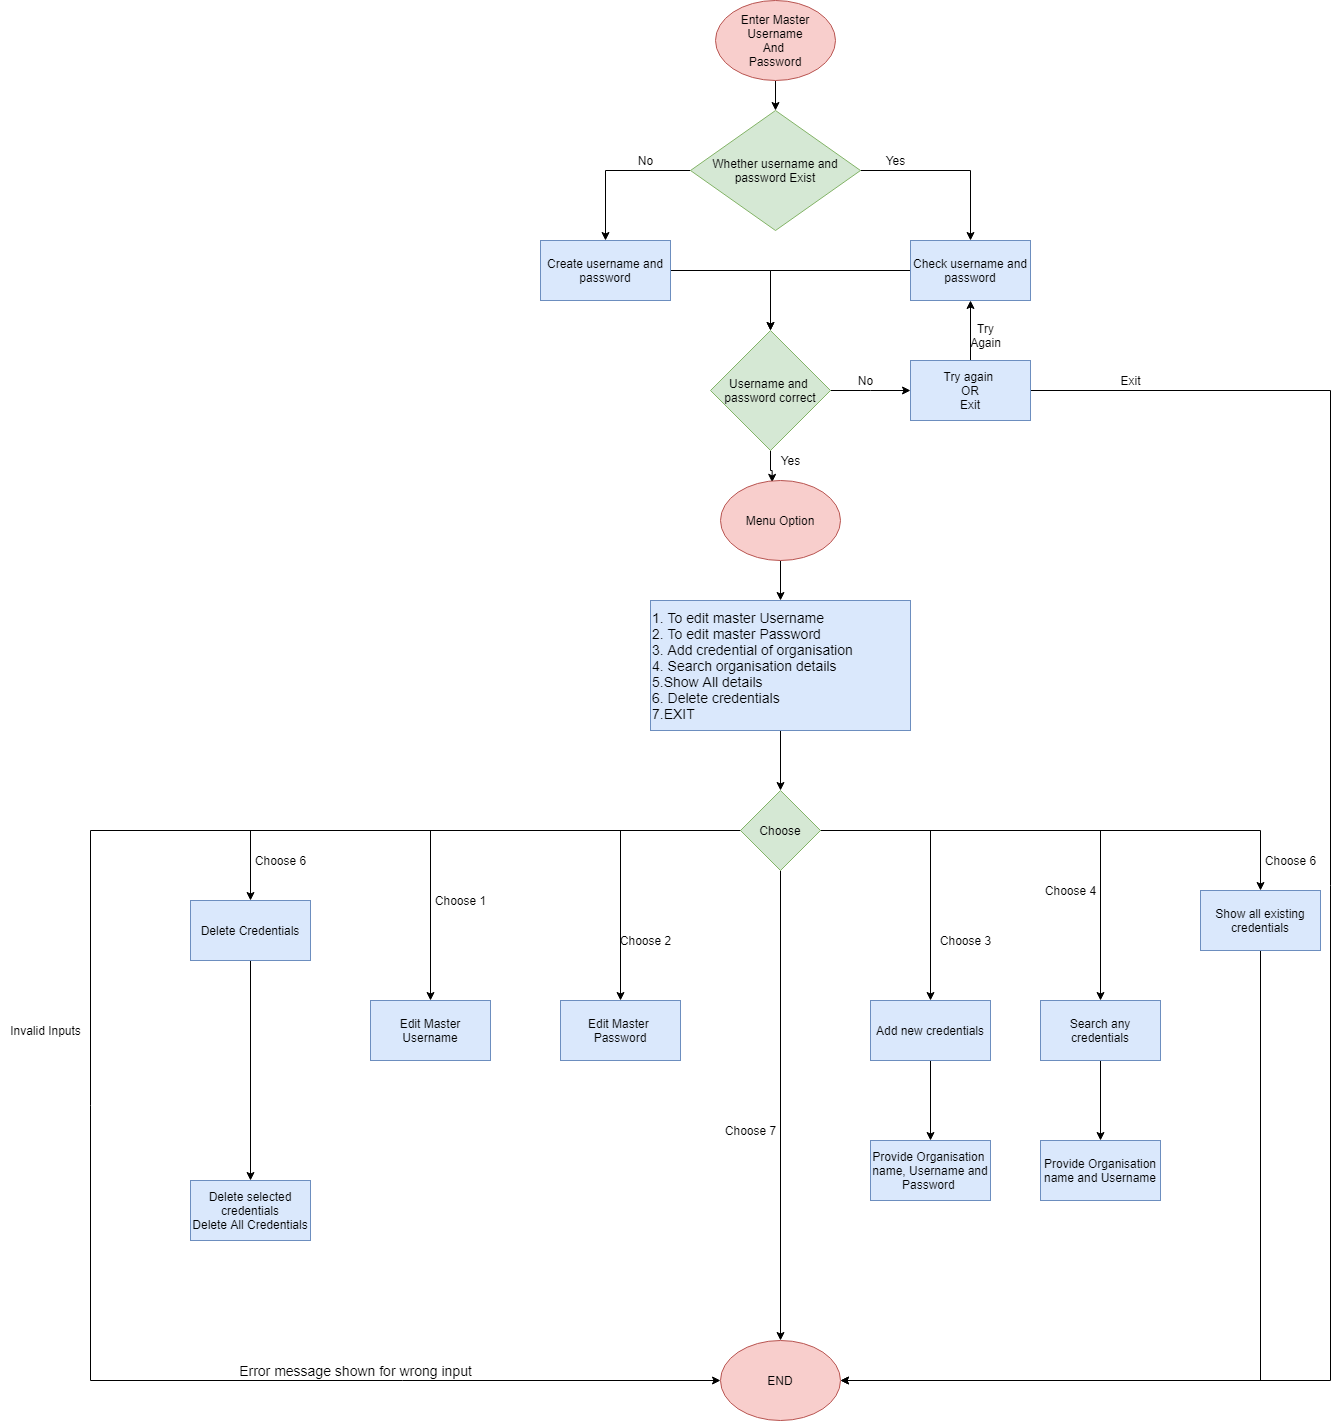

The diagram above was exported from draw.io. Its source (the exported page's mxGraphModel, read from the mxfile embedded in the PNG):
<mxGraphModel dx="2552" dy="912" grid="1" gridSize="10" guides="1" tooltips="1" connect="1" arrows="1" fold="1" page="1" pageScale="1" pageWidth="850" pageHeight="1100" math="0" shadow="0">
  <root>
    <mxCell id="0" />
    <mxCell id="1" parent="0" />
    <mxCell id="1aLNbVhOvAg8BP9hSrYh-30" style="edgeStyle=orthogonalEdgeStyle;rounded=0;orthogonalLoop=1;jettySize=auto;html=1;entryX=0.5;entryY=0;entryDx=0;entryDy=0;" edge="1" parent="1" source="1aLNbVhOvAg8BP9hSrYh-6" target="1aLNbVhOvAg8BP9hSrYh-11">
      <mxGeometry relative="1" as="geometry" />
    </mxCell>
    <mxCell id="1aLNbVhOvAg8BP9hSrYh-6" value="Create username and password" style="rounded=0;whiteSpace=wrap;html=1;fillColor=#dae8fc;strokeColor=#6c8ebf;" vertex="1" parent="1">
      <mxGeometry x="190" y="250" width="130" height="60" as="geometry" />
    </mxCell>
    <mxCell id="1aLNbVhOvAg8BP9hSrYh-27" style="edgeStyle=orthogonalEdgeStyle;rounded=0;orthogonalLoop=1;jettySize=auto;html=1;entryX=0.5;entryY=0;entryDx=0;entryDy=0;" edge="1" parent="1" source="1aLNbVhOvAg8BP9hSrYh-9" target="1aLNbVhOvAg8BP9hSrYh-13">
      <mxGeometry relative="1" as="geometry" />
    </mxCell>
    <mxCell id="1aLNbVhOvAg8BP9hSrYh-9" value="&lt;span&gt;Enter Master Username&lt;/span&gt;&lt;br&gt;&lt;span&gt;And&amp;nbsp;&lt;/span&gt;&lt;br&gt;&lt;span&gt;Password&lt;/span&gt;" style="ellipse;whiteSpace=wrap;html=1;fillColor=#f8cecc;strokeColor=#b85450;" vertex="1" parent="1">
      <mxGeometry x="365" y="10" width="120" height="80" as="geometry" />
    </mxCell>
    <mxCell id="1aLNbVhOvAg8BP9hSrYh-64" style="edgeStyle=orthogonalEdgeStyle;rounded=0;orthogonalLoop=1;jettySize=auto;html=1;entryX=0.5;entryY=1;entryDx=0;entryDy=0;" edge="1" parent="1" source="1aLNbVhOvAg8BP9hSrYh-10" target="1aLNbVhOvAg8BP9hSrYh-12">
      <mxGeometry relative="1" as="geometry" />
    </mxCell>
    <mxCell id="1aLNbVhOvAg8BP9hSrYh-65" style="edgeStyle=orthogonalEdgeStyle;rounded=0;orthogonalLoop=1;jettySize=auto;html=1;entryX=1;entryY=0.5;entryDx=0;entryDy=0;" edge="1" parent="1" source="1aLNbVhOvAg8BP9hSrYh-10" target="1aLNbVhOvAg8BP9hSrYh-23">
      <mxGeometry relative="1" as="geometry">
        <Array as="points">
          <mxPoint x="980" y="400" />
          <mxPoint x="980" y="1390" />
        </Array>
      </mxGeometry>
    </mxCell>
    <mxCell id="1aLNbVhOvAg8BP9hSrYh-10" value="Try again&amp;nbsp;&lt;br&gt;OR&lt;br&gt;Exit" style="rounded=0;whiteSpace=wrap;html=1;fillColor=#dae8fc;strokeColor=#6c8ebf;" vertex="1" parent="1">
      <mxGeometry x="560" y="370" width="120" height="60" as="geometry" />
    </mxCell>
    <mxCell id="1aLNbVhOvAg8BP9hSrYh-32" style="edgeStyle=orthogonalEdgeStyle;rounded=0;orthogonalLoop=1;jettySize=auto;html=1;" edge="1" parent="1" source="1aLNbVhOvAg8BP9hSrYh-11">
      <mxGeometry relative="1" as="geometry">
        <mxPoint x="560" y="400" as="targetPoint" />
        <Array as="points">
          <mxPoint x="520" y="400" />
          <mxPoint x="520" y="400" />
        </Array>
      </mxGeometry>
    </mxCell>
    <mxCell id="1aLNbVhOvAg8BP9hSrYh-34" style="edgeStyle=orthogonalEdgeStyle;rounded=0;orthogonalLoop=1;jettySize=auto;html=1;entryX=0.43;entryY=0.023;entryDx=0;entryDy=0;entryPerimeter=0;" edge="1" parent="1" source="1aLNbVhOvAg8BP9hSrYh-11" target="1aLNbVhOvAg8BP9hSrYh-14">
      <mxGeometry relative="1" as="geometry" />
    </mxCell>
    <mxCell id="1aLNbVhOvAg8BP9hSrYh-11" value="Username and &lt;br&gt;password correct" style="rhombus;whiteSpace=wrap;html=1;fillColor=#d5e8d4;strokeColor=#82b366;" vertex="1" parent="1">
      <mxGeometry x="360" y="340" width="120" height="120" as="geometry" />
    </mxCell>
    <mxCell id="1aLNbVhOvAg8BP9hSrYh-33" style="edgeStyle=orthogonalEdgeStyle;rounded=0;orthogonalLoop=1;jettySize=auto;html=1;" edge="1" parent="1" source="1aLNbVhOvAg8BP9hSrYh-12">
      <mxGeometry relative="1" as="geometry">
        <mxPoint x="420" y="340" as="targetPoint" />
      </mxGeometry>
    </mxCell>
    <mxCell id="1aLNbVhOvAg8BP9hSrYh-12" value="&lt;span&gt;Check username and password&lt;/span&gt;" style="rounded=0;whiteSpace=wrap;html=1;fillColor=#dae8fc;strokeColor=#6c8ebf;" vertex="1" parent="1">
      <mxGeometry x="560" y="250" width="120" height="60" as="geometry" />
    </mxCell>
    <mxCell id="1aLNbVhOvAg8BP9hSrYh-28" style="edgeStyle=orthogonalEdgeStyle;rounded=0;orthogonalLoop=1;jettySize=auto;html=1;entryX=0.5;entryY=0;entryDx=0;entryDy=0;" edge="1" parent="1" source="1aLNbVhOvAg8BP9hSrYh-13" target="1aLNbVhOvAg8BP9hSrYh-6">
      <mxGeometry relative="1" as="geometry" />
    </mxCell>
    <mxCell id="1aLNbVhOvAg8BP9hSrYh-29" style="edgeStyle=orthogonalEdgeStyle;rounded=0;orthogonalLoop=1;jettySize=auto;html=1;entryX=0.5;entryY=0;entryDx=0;entryDy=0;" edge="1" parent="1" source="1aLNbVhOvAg8BP9hSrYh-13" target="1aLNbVhOvAg8BP9hSrYh-12">
      <mxGeometry relative="1" as="geometry" />
    </mxCell>
    <mxCell id="1aLNbVhOvAg8BP9hSrYh-13" value="&lt;span&gt;Whether username and password Exist&lt;/span&gt;" style="rhombus;whiteSpace=wrap;html=1;fillColor=#d5e8d4;strokeColor=#82b366;" vertex="1" parent="1">
      <mxGeometry x="340" y="120" width="170" height="120" as="geometry" />
    </mxCell>
    <mxCell id="1aLNbVhOvAg8BP9hSrYh-35" style="edgeStyle=orthogonalEdgeStyle;rounded=0;orthogonalLoop=1;jettySize=auto;html=1;entryX=0.5;entryY=0;entryDx=0;entryDy=0;" edge="1" parent="1" source="1aLNbVhOvAg8BP9hSrYh-14" target="1aLNbVhOvAg8BP9hSrYh-15">
      <mxGeometry relative="1" as="geometry" />
    </mxCell>
    <mxCell id="1aLNbVhOvAg8BP9hSrYh-14" value="Menu Option" style="ellipse;whiteSpace=wrap;html=1;fillColor=#f8cecc;strokeColor=#b85450;" vertex="1" parent="1">
      <mxGeometry x="370" y="490" width="120" height="80" as="geometry" />
    </mxCell>
    <mxCell id="1aLNbVhOvAg8BP9hSrYh-36" style="edgeStyle=orthogonalEdgeStyle;rounded=0;orthogonalLoop=1;jettySize=auto;html=1;entryX=0.5;entryY=0;entryDx=0;entryDy=0;" edge="1" parent="1" source="1aLNbVhOvAg8BP9hSrYh-15" target="1aLNbVhOvAg8BP9hSrYh-16">
      <mxGeometry relative="1" as="geometry" />
    </mxCell>
    <mxCell id="1aLNbVhOvAg8BP9hSrYh-15" value="&lt;div style=&quot;text-align: justify&quot;&gt;&lt;span style=&quot;font-size: 14px&quot;&gt;1. To edit master Username&lt;/span&gt;&lt;/div&gt;&lt;font style=&quot;font-size: 14px&quot;&gt;&lt;div style=&quot;text-align: justify&quot;&gt;&lt;span&gt;2. To edit master Password&lt;/span&gt;&lt;/div&gt;&lt;div style=&quot;text-align: justify&quot;&gt;&lt;span&gt;3. Add credential of organisation&lt;/span&gt;&lt;/div&gt;&lt;div style=&quot;text-align: justify&quot;&gt;&lt;span&gt;4. Search organisation details&lt;/span&gt;&lt;/div&gt;&lt;div style=&quot;text-align: justify&quot;&gt;&lt;span&gt;5.Show All details&lt;/span&gt;&lt;/div&gt;&lt;div style=&quot;text-align: justify&quot;&gt;&lt;span&gt;6. Delete credentials&lt;/span&gt;&lt;/div&gt;&lt;div style=&quot;text-align: justify&quot;&gt;&lt;span&gt;7.EXIT&lt;/span&gt;&lt;/div&gt;&lt;/font&gt;" style="rounded=0;whiteSpace=wrap;html=1;align=left;fillColor=#dae8fc;strokeColor=#6c8ebf;" vertex="1" parent="1">
      <mxGeometry x="300" y="610" width="260" height="130" as="geometry" />
    </mxCell>
    <mxCell id="1aLNbVhOvAg8BP9hSrYh-37" style="edgeStyle=orthogonalEdgeStyle;rounded=0;orthogonalLoop=1;jettySize=auto;html=1;entryX=0.5;entryY=0;entryDx=0;entryDy=0;" edge="1" parent="1" source="1aLNbVhOvAg8BP9hSrYh-16" target="1aLNbVhOvAg8BP9hSrYh-22">
      <mxGeometry relative="1" as="geometry" />
    </mxCell>
    <mxCell id="1aLNbVhOvAg8BP9hSrYh-38" style="edgeStyle=orthogonalEdgeStyle;rounded=0;orthogonalLoop=1;jettySize=auto;html=1;entryX=0.5;entryY=0;entryDx=0;entryDy=0;" edge="1" parent="1" source="1aLNbVhOvAg8BP9hSrYh-16" target="1aLNbVhOvAg8BP9hSrYh-17">
      <mxGeometry relative="1" as="geometry" />
    </mxCell>
    <mxCell id="1aLNbVhOvAg8BP9hSrYh-39" style="edgeStyle=orthogonalEdgeStyle;rounded=0;orthogonalLoop=1;jettySize=auto;html=1;entryX=0.5;entryY=0;entryDx=0;entryDy=0;" edge="1" parent="1" source="1aLNbVhOvAg8BP9hSrYh-16" target="1aLNbVhOvAg8BP9hSrYh-18">
      <mxGeometry relative="1" as="geometry" />
    </mxCell>
    <mxCell id="1aLNbVhOvAg8BP9hSrYh-40" style="edgeStyle=orthogonalEdgeStyle;rounded=0;orthogonalLoop=1;jettySize=auto;html=1;" edge="1" parent="1" source="1aLNbVhOvAg8BP9hSrYh-16" target="1aLNbVhOvAg8BP9hSrYh-23">
      <mxGeometry relative="1" as="geometry" />
    </mxCell>
    <mxCell id="1aLNbVhOvAg8BP9hSrYh-41" style="edgeStyle=orthogonalEdgeStyle;rounded=0;orthogonalLoop=1;jettySize=auto;html=1;entryX=0.5;entryY=0;entryDx=0;entryDy=0;" edge="1" parent="1" source="1aLNbVhOvAg8BP9hSrYh-16" target="1aLNbVhOvAg8BP9hSrYh-21">
      <mxGeometry relative="1" as="geometry" />
    </mxCell>
    <mxCell id="1aLNbVhOvAg8BP9hSrYh-42" style="edgeStyle=orthogonalEdgeStyle;rounded=0;orthogonalLoop=1;jettySize=auto;html=1;entryX=0.5;entryY=0;entryDx=0;entryDy=0;" edge="1" parent="1" source="1aLNbVhOvAg8BP9hSrYh-16" target="1aLNbVhOvAg8BP9hSrYh-20">
      <mxGeometry relative="1" as="geometry" />
    </mxCell>
    <mxCell id="1aLNbVhOvAg8BP9hSrYh-43" style="edgeStyle=orthogonalEdgeStyle;rounded=0;orthogonalLoop=1;jettySize=auto;html=1;entryX=0.5;entryY=0;entryDx=0;entryDy=0;" edge="1" parent="1" source="1aLNbVhOvAg8BP9hSrYh-16" target="1aLNbVhOvAg8BP9hSrYh-19">
      <mxGeometry relative="1" as="geometry" />
    </mxCell>
    <mxCell id="1aLNbVhOvAg8BP9hSrYh-48" style="edgeStyle=orthogonalEdgeStyle;rounded=0;orthogonalLoop=1;jettySize=auto;html=1;exitX=0;exitY=0.5;exitDx=0;exitDy=0;entryX=0;entryY=0.5;entryDx=0;entryDy=0;" edge="1" parent="1" source="1aLNbVhOvAg8BP9hSrYh-16" target="1aLNbVhOvAg8BP9hSrYh-23">
      <mxGeometry relative="1" as="geometry">
        <Array as="points">
          <mxPoint x="-260" y="840" />
          <mxPoint x="-260" y="1390" />
        </Array>
      </mxGeometry>
    </mxCell>
    <mxCell id="1aLNbVhOvAg8BP9hSrYh-16" value="Choose&lt;br&gt;" style="rhombus;whiteSpace=wrap;html=1;fillColor=#d5e8d4;strokeColor=#82b366;" vertex="1" parent="1">
      <mxGeometry x="390" y="800" width="80" height="80" as="geometry" />
    </mxCell>
    <mxCell id="1aLNbVhOvAg8BP9hSrYh-17" value="Edit Master Username" style="rounded=0;whiteSpace=wrap;html=1;fillColor=#dae8fc;strokeColor=#6c8ebf;" vertex="1" parent="1">
      <mxGeometry x="20" y="1010" width="120" height="60" as="geometry" />
    </mxCell>
    <mxCell id="1aLNbVhOvAg8BP9hSrYh-18" value="Edit Master &lt;br&gt;Password" style="rounded=0;whiteSpace=wrap;html=1;fillColor=#dae8fc;strokeColor=#6c8ebf;" vertex="1" parent="1">
      <mxGeometry x="210" y="1010" width="120" height="60" as="geometry" />
    </mxCell>
    <mxCell id="1aLNbVhOvAg8BP9hSrYh-45" style="edgeStyle=orthogonalEdgeStyle;rounded=0;orthogonalLoop=1;jettySize=auto;html=1;entryX=0.5;entryY=0;entryDx=0;entryDy=0;" edge="1" parent="1" source="1aLNbVhOvAg8BP9hSrYh-19" target="1aLNbVhOvAg8BP9hSrYh-25">
      <mxGeometry relative="1" as="geometry" />
    </mxCell>
    <mxCell id="1aLNbVhOvAg8BP9hSrYh-19" value="Add new credentials" style="rounded=0;whiteSpace=wrap;html=1;fillColor=#dae8fc;strokeColor=#6c8ebf;" vertex="1" parent="1">
      <mxGeometry x="520" y="1010" width="120" height="60" as="geometry" />
    </mxCell>
    <mxCell id="1aLNbVhOvAg8BP9hSrYh-46" style="edgeStyle=orthogonalEdgeStyle;rounded=0;orthogonalLoop=1;jettySize=auto;html=1;entryX=0.5;entryY=0;entryDx=0;entryDy=0;" edge="1" parent="1" source="1aLNbVhOvAg8BP9hSrYh-20" target="1aLNbVhOvAg8BP9hSrYh-26">
      <mxGeometry relative="1" as="geometry" />
    </mxCell>
    <mxCell id="1aLNbVhOvAg8BP9hSrYh-20" value="Search any credentials" style="whiteSpace=wrap;html=1;fillColor=#dae8fc;strokeColor=#6c8ebf;" vertex="1" parent="1">
      <mxGeometry x="690" y="1010" width="120" height="60" as="geometry" />
    </mxCell>
    <mxCell id="1aLNbVhOvAg8BP9hSrYh-44" style="edgeStyle=orthogonalEdgeStyle;rounded=0;orthogonalLoop=1;jettySize=auto;html=1;entryX=1;entryY=0.5;entryDx=0;entryDy=0;" edge="1" parent="1" source="1aLNbVhOvAg8BP9hSrYh-21" target="1aLNbVhOvAg8BP9hSrYh-23">
      <mxGeometry relative="1" as="geometry">
        <Array as="points">
          <mxPoint x="910" y="1390" />
        </Array>
      </mxGeometry>
    </mxCell>
    <mxCell id="1aLNbVhOvAg8BP9hSrYh-21" value="Show all existing credentials" style="whiteSpace=wrap;html=1;fillColor=#dae8fc;strokeColor=#6c8ebf;" vertex="1" parent="1">
      <mxGeometry x="850" y="900" width="120" height="60" as="geometry" />
    </mxCell>
    <mxCell id="1aLNbVhOvAg8BP9hSrYh-47" style="edgeStyle=orthogonalEdgeStyle;rounded=0;orthogonalLoop=1;jettySize=auto;html=1;entryX=0.5;entryY=0;entryDx=0;entryDy=0;" edge="1" parent="1" source="1aLNbVhOvAg8BP9hSrYh-22" target="1aLNbVhOvAg8BP9hSrYh-24">
      <mxGeometry relative="1" as="geometry" />
    </mxCell>
    <mxCell id="1aLNbVhOvAg8BP9hSrYh-22" value="Delete Credentials" style="whiteSpace=wrap;html=1;fillColor=#dae8fc;strokeColor=#6c8ebf;" vertex="1" parent="1">
      <mxGeometry x="-160" y="910" width="120" height="60" as="geometry" />
    </mxCell>
    <mxCell id="1aLNbVhOvAg8BP9hSrYh-23" value="END" style="ellipse;whiteSpace=wrap;html=1;fillColor=#f8cecc;strokeColor=#b85450;" vertex="1" parent="1">
      <mxGeometry x="370" y="1350" width="120" height="80" as="geometry" />
    </mxCell>
    <mxCell id="1aLNbVhOvAg8BP9hSrYh-24" value="Delete selected credentials&lt;br&gt;Delete All Credentials" style="rounded=0;whiteSpace=wrap;html=1;fillColor=#dae8fc;strokeColor=#6c8ebf;" vertex="1" parent="1">
      <mxGeometry x="-160" y="1190" width="120" height="60" as="geometry" />
    </mxCell>
    <mxCell id="1aLNbVhOvAg8BP9hSrYh-25" value="Provide Organisation&amp;nbsp;&lt;br&gt;name, Username and Password&amp;nbsp;" style="rounded=0;whiteSpace=wrap;html=1;fillColor=#dae8fc;strokeColor=#6c8ebf;" vertex="1" parent="1">
      <mxGeometry x="520" y="1150" width="120" height="60" as="geometry" />
    </mxCell>
    <mxCell id="1aLNbVhOvAg8BP9hSrYh-26" value="Provide Organisation name and Username" style="rounded=0;whiteSpace=wrap;html=1;fillColor=#dae8fc;strokeColor=#6c8ebf;" vertex="1" parent="1">
      <mxGeometry x="690" y="1150" width="120" height="60" as="geometry" />
    </mxCell>
    <mxCell id="1aLNbVhOvAg8BP9hSrYh-49" value="No" style="text;html=1;align=center;verticalAlign=middle;resizable=0;points=[];autosize=1;strokeColor=none;" vertex="1" parent="1">
      <mxGeometry x="500" y="380" width="30" height="20" as="geometry" />
    </mxCell>
    <mxCell id="1aLNbVhOvAg8BP9hSrYh-50" value="Yes&lt;br&gt;" style="text;html=1;align=center;verticalAlign=middle;resizable=0;points=[];autosize=1;strokeColor=none;" vertex="1" parent="1">
      <mxGeometry x="530" y="160" width="30" height="20" as="geometry" />
    </mxCell>
    <mxCell id="1aLNbVhOvAg8BP9hSrYh-51" value="Yes&lt;br&gt;" style="text;html=1;align=center;verticalAlign=middle;resizable=0;points=[];autosize=1;strokeColor=none;" vertex="1" parent="1">
      <mxGeometry x="425" y="460" width="30" height="20" as="geometry" />
    </mxCell>
    <mxCell id="1aLNbVhOvAg8BP9hSrYh-52" value="No" style="text;html=1;align=center;verticalAlign=middle;resizable=0;points=[];autosize=1;strokeColor=none;" vertex="1" parent="1">
      <mxGeometry x="280" y="160" width="30" height="20" as="geometry" />
    </mxCell>
    <mxCell id="1aLNbVhOvAg8BP9hSrYh-53" value="Choose 6" style="text;html=1;align=center;verticalAlign=middle;resizable=0;points=[];autosize=1;strokeColor=none;" vertex="1" parent="1">
      <mxGeometry x="-105" y="860" width="70" height="20" as="geometry" />
    </mxCell>
    <mxCell id="1aLNbVhOvAg8BP9hSrYh-54" value="Choose 1" style="text;html=1;align=center;verticalAlign=middle;resizable=0;points=[];autosize=1;strokeColor=none;" vertex="1" parent="1">
      <mxGeometry x="75" y="900" width="70" height="20" as="geometry" />
    </mxCell>
    <mxCell id="1aLNbVhOvAg8BP9hSrYh-55" value="Choose 2" style="text;html=1;align=center;verticalAlign=middle;resizable=0;points=[];autosize=1;strokeColor=none;" vertex="1" parent="1">
      <mxGeometry x="260" y="940" width="70" height="20" as="geometry" />
    </mxCell>
    <mxCell id="1aLNbVhOvAg8BP9hSrYh-56" value="Invalid Inputs" style="text;html=1;align=center;verticalAlign=middle;resizable=0;points=[];autosize=1;strokeColor=none;" vertex="1" parent="1">
      <mxGeometry x="-350" y="1030" width="90" height="20" as="geometry" />
    </mxCell>
    <mxCell id="1aLNbVhOvAg8BP9hSrYh-57" value="Choose 4" style="text;html=1;align=center;verticalAlign=middle;resizable=0;points=[];autosize=1;strokeColor=none;" vertex="1" parent="1">
      <mxGeometry x="685" y="890" width="70" height="20" as="geometry" />
    </mxCell>
    <mxCell id="1aLNbVhOvAg8BP9hSrYh-58" value="Choose 3" style="text;html=1;align=center;verticalAlign=middle;resizable=0;points=[];autosize=1;strokeColor=none;" vertex="1" parent="1">
      <mxGeometry x="580" y="940" width="70" height="20" as="geometry" />
    </mxCell>
    <mxCell id="1aLNbVhOvAg8BP9hSrYh-59" value="Choose 7" style="text;html=1;align=center;verticalAlign=middle;resizable=0;points=[];autosize=1;strokeColor=none;" vertex="1" parent="1">
      <mxGeometry x="365" y="1130" width="70" height="20" as="geometry" />
    </mxCell>
    <mxCell id="1aLNbVhOvAg8BP9hSrYh-60" value="Choose 6" style="text;html=1;align=center;verticalAlign=middle;resizable=0;points=[];autosize=1;strokeColor=none;" vertex="1" parent="1">
      <mxGeometry x="905" y="860" width="70" height="20" as="geometry" />
    </mxCell>
    <mxCell id="1aLNbVhOvAg8BP9hSrYh-61" value="&lt;font style=&quot;font-size: 14px&quot;&gt;Error message shown for wrong input&lt;/font&gt;" style="text;html=1;align=center;verticalAlign=middle;resizable=0;points=[];autosize=1;strokeColor=none;" vertex="1" parent="1">
      <mxGeometry x="-120" y="1370" width="250" height="20" as="geometry" />
    </mxCell>
    <mxCell id="1aLNbVhOvAg8BP9hSrYh-66" value="Exit" style="text;html=1;align=center;verticalAlign=middle;resizable=0;points=[];autosize=1;strokeColor=none;" vertex="1" parent="1">
      <mxGeometry x="760" y="380" width="40" height="20" as="geometry" />
    </mxCell>
    <mxCell id="1aLNbVhOvAg8BP9hSrYh-67" value="Try&lt;br&gt;Again" style="text;html=1;align=center;verticalAlign=middle;resizable=0;points=[];autosize=1;strokeColor=none;" vertex="1" parent="1">
      <mxGeometry x="610" y="330" width="50" height="30" as="geometry" />
    </mxCell>
  </root>
</mxGraphModel>